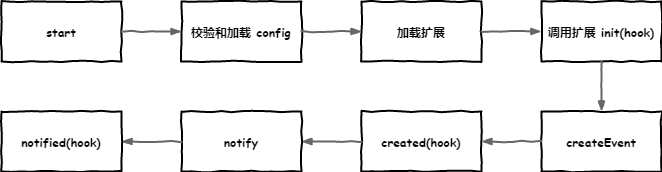

The diagram above was exported from draw.io. Its source (the exported page's mxGraphModel, read from the mxfile embedded in the PNG):
<mxGraphModel dx="1794" dy="1152" grid="1" gridSize="10" guides="1" tooltips="1" connect="1" arrows="1" fold="1" page="1" pageScale="1" pageWidth="1600" pageHeight="900" math="0" shadow="0">
  <root>
    <mxCell id="0" />
    <mxCell id="1" parent="0" />
    <mxCell id="2" value="start" style="html=1;whiteSpace=wrap;comic=1;strokeWidth=2;fontFamily=Comic Sans MS;fontStyle=1;" vertex="1" parent="1">
      <mxGeometry x="470" y="365" width="120" height="60" as="geometry" />
    </mxCell>
    <mxCell id="3" value="" style="rounded=0;comic=1;strokeWidth=2;endArrow=blockThin;html=1;fontFamily=Comic Sans MS;fontStyle=1;exitX=1;exitY=0.5;exitDx=0;exitDy=0;entryX=0;entryY=0.5;entryDx=0;entryDy=0;fillColor=#f5f5f5;strokeColor=#666666;" edge="1" parent="1" source="2" target="4">
      <mxGeometry width="50" height="50" relative="1" as="geometry">
        <mxPoint x="1040" y="225" as="sourcePoint" />
        <mxPoint x="660" y="395" as="targetPoint" />
      </mxGeometry>
    </mxCell>
    <mxCell id="4" value="校验和加载 config" style="html=1;whiteSpace=wrap;comic=1;strokeWidth=2;fontFamily=Comic Sans MS;fontStyle=1;" vertex="1" parent="1">
      <mxGeometry x="650" y="365" width="120" height="60" as="geometry" />
    </mxCell>
    <mxCell id="5" value="" style="rounded=0;comic=1;strokeWidth=2;endArrow=blockThin;html=1;fontFamily=Comic Sans MS;fontStyle=1;exitX=1;exitY=0.5;exitDx=0;exitDy=0;entryX=0;entryY=0.5;entryDx=0;entryDy=0;fillColor=#f5f5f5;strokeColor=#666666;" edge="1" parent="1" source="4" target="6">
      <mxGeometry width="50" height="50" relative="1" as="geometry">
        <mxPoint x="830" y="435" as="sourcePoint" />
        <mxPoint x="880" y="385" as="targetPoint" />
      </mxGeometry>
    </mxCell>
    <mxCell id="6" value="加载扩展" style="html=1;whiteSpace=wrap;comic=1;strokeWidth=2;fontFamily=Comic Sans MS;fontStyle=1;" vertex="1" parent="1">
      <mxGeometry x="830" y="365" width="120" height="60" as="geometry" />
    </mxCell>
    <mxCell id="7" value="" style="rounded=0;comic=1;strokeWidth=2;endArrow=blockThin;html=1;fontFamily=Comic Sans MS;fontStyle=1;exitX=1;exitY=0.5;exitDx=0;exitDy=0;entryX=0;entryY=0.5;entryDx=0;entryDy=0;fillColor=#f5f5f5;strokeColor=#666666;" edge="1" parent="1" source="6" target="8">
      <mxGeometry width="50" height="50" relative="1" as="geometry">
        <mxPoint x="1060" y="435" as="sourcePoint" />
        <mxPoint x="1110" y="385" as="targetPoint" />
      </mxGeometry>
    </mxCell>
    <mxCell id="8" value="调用扩展 init(hook)" style="html=1;whiteSpace=wrap;comic=1;strokeWidth=2;fontFamily=Comic Sans MS;fontStyle=1;" vertex="1" parent="1">
      <mxGeometry x="1010" y="365" width="120" height="60" as="geometry" />
    </mxCell>
    <mxCell id="9" value="" style="rounded=0;comic=1;strokeWidth=2;endArrow=blockThin;html=1;fontFamily=Comic Sans MS;fontStyle=1;exitX=0.5;exitY=1;exitDx=0;exitDy=0;entryX=0.5;entryY=0;entryDx=0;entryDy=0;fillColor=#f5f5f5;strokeColor=#666666;" edge="1" parent="1" source="8" target="10">
      <mxGeometry width="50" height="50" relative="1" as="geometry">
        <mxPoint x="1210" y="455" as="sourcePoint" />
        <mxPoint x="1180" y="395" as="targetPoint" />
      </mxGeometry>
    </mxCell>
    <mxCell id="10" value="createEvent" style="html=1;whiteSpace=wrap;comic=1;strokeWidth=2;fontFamily=Comic Sans MS;fontStyle=1;" vertex="1" parent="1">
      <mxGeometry x="1010" y="475" width="120" height="60" as="geometry" />
    </mxCell>
    <mxCell id="11" value="" style="rounded=0;comic=1;strokeWidth=2;endArrow=blockThin;html=1;fontFamily=Comic Sans MS;fontStyle=1;entryX=1;entryY=0.5;entryDx=0;entryDy=0;exitX=0;exitY=0.5;exitDx=0;exitDy=0;fillColor=#f5f5f5;strokeColor=#666666;" edge="1" parent="1" source="10" target="12">
      <mxGeometry width="50" height="50" relative="1" as="geometry">
        <mxPoint x="990" y="525" as="sourcePoint" />
        <mxPoint x="1400" y="395" as="targetPoint" />
      </mxGeometry>
    </mxCell>
    <mxCell id="12" value="created(hook)" style="html=1;whiteSpace=wrap;comic=1;strokeWidth=2;fontFamily=Comic Sans MS;fontStyle=1;" vertex="1" parent="1">
      <mxGeometry x="830" y="475" width="120" height="60" as="geometry" />
    </mxCell>
    <mxCell id="13" value="" style="rounded=0;comic=1;strokeWidth=2;endArrow=blockThin;html=1;fontFamily=Comic Sans MS;fontStyle=1;exitX=0;exitY=0.5;exitDx=0;exitDy=0;entryX=1;entryY=0.5;entryDx=0;entryDy=0;fillColor=#f5f5f5;strokeColor=#666666;" edge="1" parent="1" source="12" target="14">
      <mxGeometry width="50" height="50" relative="1" as="geometry">
        <mxPoint x="820" y="515" as="sourcePoint" />
        <mxPoint x="790" y="535" as="targetPoint" />
      </mxGeometry>
    </mxCell>
    <mxCell id="14" value="notify" style="html=1;whiteSpace=wrap;comic=1;strokeWidth=2;fontFamily=Comic Sans MS;fontStyle=1;" vertex="1" parent="1">
      <mxGeometry x="650" y="475" width="120" height="60" as="geometry" />
    </mxCell>
    <mxCell id="15" value="" style="rounded=0;comic=1;strokeWidth=2;endArrow=blockThin;html=1;fontFamily=Comic Sans MS;fontStyle=1;entryX=1;entryY=0.5;entryDx=0;entryDy=0;exitX=0;exitY=0.5;exitDx=0;exitDy=0;fillColor=#f5f5f5;strokeColor=#666666;" edge="1" parent="1" source="14" target="16">
      <mxGeometry width="50" height="50" relative="1" as="geometry">
        <mxPoint x="590" y="575" as="sourcePoint" />
        <mxPoint x="1700" y="395" as="targetPoint" />
      </mxGeometry>
    </mxCell>
    <mxCell id="16" value="notified(hook)" style="html=1;whiteSpace=wrap;comic=1;strokeWidth=2;fontFamily=Comic Sans MS;fontStyle=1;" vertex="1" parent="1">
      <mxGeometry x="470" y="475" width="120" height="60" as="geometry" />
    </mxCell>
  </root>
</mxGraphModel>